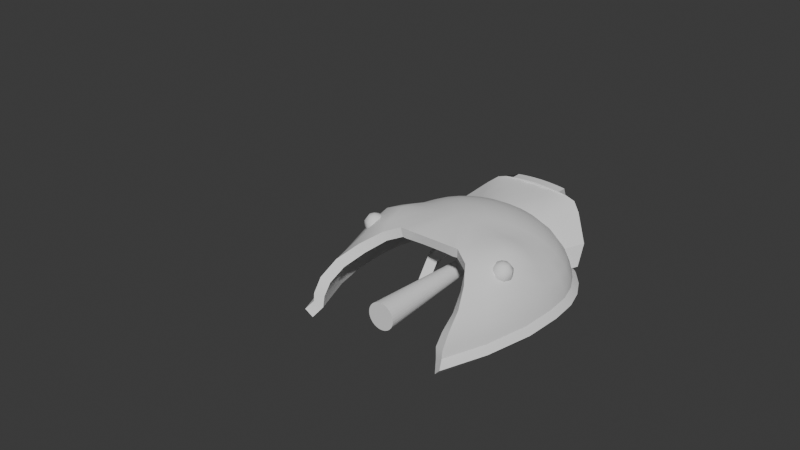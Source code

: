 # Source: horseshoe-crab.blend  (saved by Blender 4.3.34; exported with 4.5.12 LTS)
import bpy
from mathutils import Matrix  # noqa: F401  (used for matrix-valued properties, if any)

bpy.ops.wm.read_factory_settings(use_empty=True)
scene = bpy.context.scene
scene.name = 'Scene'

# ---- collections
col_collection = bpy.data.collections.new('Collection'); scene.collection.children.link(col_collection)

# ---- node groups
ng_smooth_by_angle = bpy.data.node_groups.new('Smooth by Angle', 'GeometryNodeTree')
_s = ng_smooth_by_angle.interface.new_socket(name='Mesh', in_out='OUTPUT', socket_type='NodeSocketGeometry')
_s = ng_smooth_by_angle.interface.new_socket(name='Mesh', in_out='INPUT', socket_type='NodeSocketGeometry')
_s = ng_smooth_by_angle.interface.new_socket(name='Angle', in_out='INPUT', socket_type='NodeSocketFloat')
_s.subtype = 'ANGLE'
_s.default_value = 0.5236
_s.min_value = 0.0
_s.max_value = 3.142
_s.description = 'Maximum face angle for smooth edges'
_s = ng_smooth_by_angle.interface.new_socket(name='Ignore Sharpness', in_out='INPUT', socket_type='NodeSocketBool')
_s.force_non_field = True
ng_smooth_by_angle.description = 'Set the sharpness of mesh edges based on the angle between the neighboring faces'
ng_smooth_by_angle.is_modifier = True
_N = ng_smooth_by_angle.nodes; _L = ng_smooth_by_angle.links
n0 = _N.new('GeometryNodeSetShadeSmooth'); n0.name = 'Set Shade Smooth'; n0.location = (120, -80)
n0.domain = 'EDGE'
n1 = _N.new('GeometryNodeSetShadeSmooth'); n1.name = 'Set Shade Smooth.001'; n1.location = (300, -80)
n2 = _N.new('NodeGroupOutput'); n2.name = 'Group Output'; n2.location = (480, -80)
n3 = _N.new('GeometryNodeInputMeshEdgeAngle'); n3.name = 'Edge Angle'; n3.location = (-440, -240)
n4 = _N.new('NodeGroupInput'); n4.name = 'Group Input'; n4.location = (-80, -80)
n5 = _N.new('GeometryNodeInputEdgeSmooth'); n5.name = 'Is Edge Smooth'; n5.location = (-260, -120)
n6 = _N.new('GeometryNodeInputShadeSmooth'); n6.name = 'Is Shade Smooth'; n6.location = (-440, -397)
n7 = _N.new('FunctionNodeCompare'); n7.name = 'Compare'; n7.location = (-260, -260)
n7.operation = 'LESS_EQUAL'
n7.inputs[6].default_value = (0.0, 0.0, 0.0, 0.0)
n7.inputs[7].default_value = (0.0, 0.0, 0.0, 0.0)
n8 = _N.new('FunctionNodeBooleanMath'); n8.name = 'Boolean Math.001'; n8.location = (-80, -260)
n9 = _N.new('NodeGroupInput'); n9.name = 'Group Input.001'; n9.location = (-440, -329)
n10 = _N.new('NodeGroupInput'); n10.name = 'Group Input.002'; n10.location = (-259, -189)
n11 = _N.new('FunctionNodeBooleanMath'); n11.name = 'Boolean Math'; n11.location = (-80, -149)
n11.operation = 'OR'
n12 = _N.new('FunctionNodeBooleanMath'); n12.name = 'Boolean Math.002'; n12.location = (-260, -380)
n12.operation = 'OR'
n13 = _N.new('NodeGroupInput'); n13.name = 'Group Input.003'; n13.location = (-440, -460)
_L.new(n3.outputs[0], n7.inputs[0])
_L.new(n1.outputs[0], n2.inputs[0])
_L.new(n9.outputs[1], n7.inputs[1])
_L.new(n7.outputs[0], n8.inputs[0])
_L.new(n4.outputs[0], n0.inputs[0])
_L.new(n0.outputs[0], n1.inputs[0])
_L.new(n8.outputs[0], n0.inputs[2])
_L.new(n10.outputs[2], n11.inputs[1])
_L.new(n5.outputs[0], n11.inputs[0])
_L.new(n11.outputs[0], n0.inputs[1])
_L.new(n13.outputs[2], n12.inputs[1])
_L.new(n6.outputs[0], n12.inputs[0])
_L.new(n12.outputs[0], n8.inputs[1])
n2.is_active_output = True

# ---- world
world_world = bpy.data.worlds.new('World'); scene.world = world_world
world_world.use_nodes = True; world_world.node_tree.nodes.clear()
_N = world_world.node_tree.nodes; _L = world_world.node_tree.links
n0 = _N.new('ShaderNodeOutputWorld'); n0.name = 'World Output'; n0.location = (300, 300)
n1 = _N.new('ShaderNodeBackground'); n1.name = 'Background'; n1.location = (10, 300)
n1.inputs[0].default_value = (0.05088, 0.05088, 0.05088, 1.0)
_L.new(n1.outputs[0], n0.inputs[0])
n0.is_active_output = True
world_world.color = (0.05088, 0.05088, 0.05088)
world_world.sun_shadow_jitter_overblur = 0.0

# ---- meshes
me_sphere = bpy.data.meshes.new('Sphere')
me_sphere.from_pydata([(0.0, 0.5556, 0.5819), (0.0, 0.8315, 0.3888), (0.0, 0.9808, 0.1365), (0.0, 1.054, 0.0), (0.03806, 0.183, 0.6864), (0.07466, 0.3753, 0.6465), (0.1084, 0.5449, 0.5819), (0.1379, 0.6935, 0.4948), (0.1622, 0.8155, 0.3888), (0.1802, 0.9061, 0.2678), (0.1913, 0.9619, 0.1365), (0.2055, 1.033, 0.0), (0.07466, 0.1687, 0.6864), (0.1464, 0.3536, 0.6465), (0.2126, 0.5133, 0.5819), (0.2706, 0.6533, 0.4948), (0.3182, 0.7682, 0.3888), (0.3536, 0.8536, 0.2678), (0.3753, 0.9061, 0.1365), (0.4032, 0.9733, 0.0), (0.1084, 0.1454, 0.6864), (0.2126, 0.3182, 0.6465), (0.3087, 0.4619, 0.5819), (0.3928, 0.5879, 0.4948), (0.4619, 0.6913, 0.3888), (0.5133, 0.7682, 0.2678), (0.5449, 0.8155, 0.1365), (0.5853, 0.876, 0.0), (0.1379, 0.1135, 0.6864), (0.2706, 0.2689, 0.6465), (0.3928, 0.3928, 0.5819), (0.5, 0.5, 0.4948), (0.5879, 0.5879, 0.3888), (0.6533, 0.6533, 0.2678), (0.6935, 0.6935, 0.1365), (0.7449, 0.7449, 0.0), (0.1622, 0.07329, 0.6864), (0.3182, 0.2025, 0.6465), (0.4619, 0.3086, 0.5819), (0.5879, 0.3928, 0.4948), (0.6913, 0.4619, 0.3888), (0.7682, 0.5133, 0.2678), (0.8155, 0.5449, 0.1365), (0.876, 0.5853, 0.0), (0.0, -0.06969, 0.6998), (0.1802, 0.02577, 0.6864), (0.3536, 0.119, 0.6465), (0.5133, 0.2025, 0.5819), (0.6533, 0.2698, 0.4948), (0.7682, 0.3182, 0.3888), (0.8536, 0.3536, 0.2678), (0.9061, 0.3753, 0.1365), (0.9733, 0.4032, 0.0), (0.1913, -0.02775, 0.6864), (0.3753, 0.01964, 0.6465), (0.5449, 0.06842, 0.5877), (0.6935, 0.1138, 0.5004), (0.8155, 0.1401, 0.3888), (0.9061, 0.1625, 0.2678), (0.9619, 0.1797, 0.1365), (1.033, 0.1991, 0.0), (0.1951, -0.08543, 0.6864), (0.3827, -0.09315, 0.65), (0.5556, -0.09331, 0.6304), (0.7071, -0.08555, 0.5687), (0.8315, -0.09448, 0.4499), (0.9239, -0.09271, 0.2828), (0.9808, -0.08324, 0.1365), (1.054, -0.07386, 0.0), (0.1913, -0.145, 0.6864), (0.3753, -0.2364, 0.659), (0.5449, -0.2741, 0.6671), (0.6935, -0.3137, 0.6261), (0.8155, -0.38, 0.487), (0.9061, -0.4282, 0.3064), (0.9619, -0.445, 0.1365), (1.033, -0.4576, 0.0), (0.1802, -0.2037, 0.6864), (0.3536, -0.5186, 0.6465), (0.5133, -0.49, 0.6288), (0.6533, -0.5639, 0.5541), (0.7682, -0.7073, 0.3938), (0.8434, -0.8258, 0.2678), (0.8709, -0.8816, 0.1365), (0.9275, -0.9286, 0.0), (0.1622, -0.2705, 0.6864), (0.3182, -0.5682, 0.6464), (0.4619, -0.647, 0.5851), (0.5879, -0.8297, 0.4948), (0.6841, -1.03, 0.3888), (0.7183, -1.202, 0.2678), (0.7235, -1.288, 0.1365), (0.7593, -1.371, 0.0), (0.1379, -0.3315, 0.6864), (0.2706, -0.5682, 0.6465), (0.1084, -0.3655, 0.6864), (0.2126, -0.5682, 0.6465), (0.07466, -0.3796, 0.6864), (0.1464, -0.5682, 0.6465), (0.03806, -0.388, 0.6864), (0.07466, -0.5682, 0.6465), (0.0, -0.3918, 0.6864), (0.0, -0.5682, 0.6465), (-0.03806, -0.388, 0.6864), (-0.07466, -0.5682, 0.6465), (-0.07466, -0.3796, 0.6864), (-0.1464, -0.5682, 0.6465), (-0.1084, -0.3655, 0.6864), (-0.2126, -0.5682, 0.6465), (-0.1379, -0.3315, 0.6864), (-0.2706, -0.5682, 0.6465), (-0.1622, -0.2705, 0.6864), (-0.3182, -0.5682, 0.6464), (-0.4619, -0.647, 0.5851), (-0.5879, -0.8297, 0.4948), (-0.6841, -1.03, 0.3888), (-0.7183, -1.202, 0.2678), (-0.7235, -1.288, 0.1365), (-0.7593, -1.371, 0.0), (-0.1802, -0.2037, 0.6864), (-0.3536, -0.5186, 0.6465), (-0.5133, -0.49, 0.6288), (-0.6533, -0.5639, 0.5541), (-0.7682, -0.7073, 0.3938), (-0.8434, -0.8258, 0.2678), (-0.8709, -0.8816, 0.1365), (-0.9275, -0.9286, 0.0), (-0.1913, -0.145, 0.6864), (-0.3753, -0.2364, 0.659), (-0.5449, -0.2741, 0.6671), (-0.6935, -0.3137, 0.6261), (-0.8155, -0.38, 0.487), (-0.9061, -0.4282, 0.3064), (-0.9619, -0.445, 0.1365), (-1.033, -0.4576, 0.0), (-0.1951, -0.08543, 0.6864), (-0.3827, -0.09315, 0.65), (-0.5556, -0.09331, 0.6304), (-0.7071, -0.08555, 0.5687), (-0.8315, -0.09448, 0.4499), (-0.9239, -0.09271, 0.2828), (-0.9808, -0.08324, 0.1365), (-1.054, -0.07386, 0.0), (-0.1913, -0.02775, 0.6864), (-0.3753, 0.01964, 0.6465), (-0.5449, 0.06842, 0.5877), (-0.6935, 0.1138, 0.5004), (-0.8155, 0.1401, 0.3888), (-0.9061, 0.1625, 0.2678), (-0.9619, 0.1797, 0.1365), (-1.033, 0.1991, 0.0), (-0.1802, 0.02577, 0.6864), (-0.3536, 0.119, 0.6465), (-0.5133, 0.2025, 0.5819), (-0.6533, 0.2698, 0.4948), (-0.7682, 0.3182, 0.3888), (-0.8536, 0.3536, 0.2678), (-0.9061, 0.3753, 0.1365), (-0.9733, 0.4032, 0.0), (-0.1622, 0.07329, 0.6864), (-0.3182, 0.2025, 0.6465), (-0.4619, 0.3086, 0.5819), (-0.5879, 0.3928, 0.4948), (-0.6913, 0.4619, 0.3888), (-0.7682, 0.5133, 0.2678), (-0.8155, 0.5449, 0.1365), (-0.876, 0.5853, 0.0), (-0.1379, 0.1135, 0.6864), (-0.2706, 0.2689, 0.6465), (-0.3928, 0.3928, 0.5819), (-0.5, 0.5, 0.4948), (-0.5879, 0.5879, 0.3888), (-0.6533, 0.6533, 0.2678), (-0.6935, 0.6935, 0.1365), (-0.7449, 0.7449, 0.0), (-0.1084, 0.1454, 0.6864), (-0.2126, 0.3182, 0.6465), (-0.3087, 0.4619, 0.5819), (-0.3928, 0.5879, 0.4948), (-0.4619, 0.6913, 0.3888), (-0.5133, 0.7682, 0.2678), (-0.5449, 0.8155, 0.1365), (-0.5853, 0.876, 0.0), (-0.07466, 0.1687, 0.6864), (-0.1464, 0.3536, 0.6465), (-0.2126, 0.5133, 0.5819), (-0.2706, 0.6533, 0.4948), (-0.3182, 0.7682, 0.3888), (-0.3536, 0.8536, 0.2678), (-0.3753, 0.9061, 0.1365), (-0.4032, 0.9733, 0.0), (-0.03806, 0.183, 0.6864), (-0.07466, 0.3753, 0.6465), (-0.1084, 0.5449, 0.5819), (-0.1379, 0.6935, 0.4948), (-0.1622, 0.8155, 0.3888), (-0.1802, 0.9061, 0.2678), (-0.1913, 0.9619, 0.1365), (-0.2055, 1.033, 0.0), (0.0, 0.1885, 0.6864), (0.0, 0.3827, 0.6465), (0.0, 0.7071, 0.4948), (0.0, 0.9239, 0.2678), (0.0, 0.9914, 0.06095), (0.1934, 0.9724, 0.06095), (0.3794, 0.916, 0.06095), (0.5508, 0.8243, 0.06095), (0.701, 0.701, 0.06095), (0.8243, 0.5508, 0.06095), (0.916, 0.3794, 0.06095), (0.9724, 0.1849, 0.06095), (0.9914, -0.07597, 0.06095), (0.9724, -0.4391, 0.06095), (0.8762, -0.8815, 0.06095), (0.722, -1.295, 0.06095), (-0.722, -1.295, 0.06095), (-0.8762, -0.8815, 0.06095), (-0.9724, -0.4391, 0.06095), (-0.9914, -0.07597, 0.06095), (-0.9724, 0.1849, 0.06095), (-0.916, 0.3794, 0.06095), (-0.8243, 0.5508, 0.06095), (-0.701, 0.701, 0.06095), (-0.5508, 0.8243, 0.06095), (-0.3794, 0.916, 0.06095), (-0.1934, 0.9724, 0.06095)], [], [(202, 1, 8, 9), (2, 202, 9, 10), (203, 2, 10, 204), (199, 44, 4), (200, 199, 4, 5), (0, 200, 5, 6), (201, 0, 6, 7), (1, 201, 7, 8), (7, 6, 14, 15), (8, 7, 15, 16), (9, 8, 16, 17), (10, 9, 17, 18), (204, 10, 18, 205), (4, 44, 12), (5, 4, 12, 13), (6, 5, 13, 14), (205, 18, 26, 206), (12, 44, 20), (13, 12, 20, 21), (14, 13, 21, 22), (15, 14, 22, 23), (16, 15, 23, 24), (17, 16, 24, 25), (18, 17, 25, 26), (24, 23, 31, 32), (25, 24, 32, 33), (26, 25, 33, 34), (206, 26, 34, 207), (20, 44, 28), (21, 20, 28, 29), (22, 21, 29, 30), (23, 22, 30, 31), (29, 28, 36, 37), (30, 29, 37, 38), (31, 30, 38, 39), (32, 31, 39, 40), (33, 32, 40, 41), (34, 33, 41, 42), (207, 34, 42, 208), (28, 44, 36), (41, 40, 49, 50), (42, 41, 50, 51), (208, 42, 51, 209), (36, 44, 45), (37, 36, 45, 46), (38, 37, 46, 47), (39, 38, 47, 48), (40, 39, 48, 49), (46, 45, 53, 54), (47, 46, 54, 55), (48, 47, 55, 56), (49, 48, 56, 57), (50, 49, 57, 58), (51, 50, 58, 59), (209, 51, 59, 210), (45, 44, 53), (58, 57, 65, 66), (59, 58, 66, 67), (210, 59, 67, 211), (53, 44, 61), (54, 53, 61, 62), (55, 54, 62, 63), (56, 55, 63, 64), (57, 56, 64, 65), (63, 62, 70, 71), (64, 63, 71, 72), (65, 64, 72, 73), (66, 65, 73, 74), (67, 66, 74, 75), (211, 67, 75, 212), (61, 44, 69), (62, 61, 69, 70), (75, 74, 82, 83), (212, 75, 83, 213), (69, 44, 77), (70, 69, 77, 78), (71, 70, 78, 79), (72, 71, 79, 80), (73, 72, 80, 81), (74, 73, 81, 82), (79, 78, 86, 87), (80, 79, 87, 88), (81, 80, 88, 89), (82, 81, 89, 90), (83, 82, 90, 91), (213, 83, 91, 214), (77, 44, 85), (78, 77, 85, 86), (85, 44, 93), (86, 85, 93, 94), (93, 44, 95), (94, 93, 95, 96), (95, 44, 97), (96, 95, 97, 98), (97, 44, 99), (98, 97, 99, 100), (99, 44, 101), (100, 99, 101, 102), (101, 44, 103), (102, 101, 103, 104), (104, 103, 105, 106), (103, 44, 105), (105, 44, 107), (106, 105, 107, 108), (108, 107, 109, 110), (107, 44, 109), (109, 44, 111), (110, 109, 111, 112), (113, 112, 120, 121), (114, 113, 121, 122), (115, 114, 122, 123), (116, 115, 123, 124), (117, 116, 124, 125), (215, 117, 125, 216), (111, 44, 119), (112, 111, 119, 120), (125, 124, 132, 133), (216, 125, 133, 217), (119, 44, 127), (120, 119, 127, 128), (121, 120, 128, 129), (122, 121, 129, 130), (123, 122, 130, 131), (124, 123, 131, 132), (130, 129, 137, 138), (131, 130, 138, 139), (132, 131, 139, 140), (133, 132, 140, 141), (217, 133, 141, 218), (127, 44, 135), (128, 127, 135, 136), (129, 128, 136, 137), (218, 141, 149, 219), (135, 44, 143), (136, 135, 143, 144), (137, 136, 144, 145), (138, 137, 145, 146), (139, 138, 146, 147), (140, 139, 147, 148), (141, 140, 148, 149), (146, 145, 153, 154), (147, 146, 154, 155), (148, 147, 155, 156), (149, 148, 156, 157), (219, 149, 157, 220), (143, 44, 151), (144, 143, 151, 152), (145, 144, 152, 153), (220, 157, 165, 221), (151, 44, 159), (152, 151, 159, 160), (153, 152, 160, 161), (154, 153, 161, 162), (155, 154, 162, 163), (156, 155, 163, 164), (157, 156, 164, 165), (163, 162, 170, 171), (164, 163, 171, 172), (165, 164, 172, 173), (221, 165, 173, 222), (159, 44, 167), (160, 159, 167, 168), (161, 160, 168, 169), (162, 161, 169, 170), (167, 44, 175), (168, 167, 175, 176), (169, 168, 176, 177), (170, 169, 177, 178), (171, 170, 178, 179), (172, 171, 179, 180), (173, 172, 180, 181), (222, 173, 181, 223), (179, 178, 186, 187), (180, 179, 187, 188), (181, 180, 188, 189), (223, 181, 189, 224), (175, 44, 183), (176, 175, 183, 184), (177, 176, 184, 185), (178, 177, 185, 186), (184, 183, 191, 192), (185, 184, 192, 193), (186, 185, 193, 194), (187, 186, 194, 195), (188, 187, 195, 196), (189, 188, 196, 197), (224, 189, 197, 225), (183, 44, 191), (196, 195, 1, 202), (197, 196, 202, 2), (225, 197, 2, 203), (191, 44, 199), (192, 191, 199, 200), (193, 192, 200, 0), (194, 193, 0, 201), (195, 194, 201, 1), (198, 225, 203, 3), (190, 224, 225, 198), (182, 223, 224, 190), (174, 222, 223, 182), (166, 221, 222, 174), (158, 220, 221, 166), (150, 219, 220, 158), (142, 218, 219, 150), (134, 217, 218, 142), (126, 216, 217, 134), (118, 215, 216, 126), (84, 213, 214, 92), (76, 212, 213, 84), (68, 211, 212, 76), (60, 210, 211, 68), (52, 209, 210, 60), (43, 208, 209, 52), (35, 207, 208, 43), (27, 206, 207, 35), (19, 205, 206, 27), (11, 204, 205, 19), (3, 203, 204, 11)])
me_sphere.polygons.foreach_set('use_smooth', [True] * 218)
_uv = me_sphere.uv_layers.new(name='UVMap')
_uv.uv.foreach_set('vector', [0.75, 0.625, 0.75, 0.6875, 0.7188, 0.6875, 0.7188, 0.625, 0.75, 0.5625, 0.75, 0.625, 0.7188, 0.625, 0.7188, 0.5625, 0.75, 0.5279, 0.75, 0.5625, 0.7188, 0.5625, 0.7188, 0.5279, 0.75, 0.9375, 0.7344, 1.0, 0.7188, 0.9375, 0.75, 0.875, 0.75, 0.9375, 0.7188, 0.9375, 0.7188, 0.875, 0.75, 0.8125, 0.75, 0.875, 0.7188, 0.875, 0.7188, 0.8125, 0.75, 0.75, 0.75, 0.8125, 0.7188, 0.8125, 0.7188, 0.75, 0.75, 0.6875, 0.75, 0.75, 0.7188, 0.75, 0.7188, 0.6875, 0.7188, 0.75, 0.7188, 0.8125, 0.6875, 0.8125, 0.6875, 0.75, 0.7188, 0.6875, 0.7188, 0.75, 0.6875, 0.75, 0.6875, 0.6875, 0.7188, 0.625, 0.7188, 0.6875, 0.6875, 0.6875, 0.6875, 0.625, 0.7188, 0.5625, 0.7188, 0.625, 0.6875, 0.625, 0.6875, 0.5625, 0.7188, 0.5279, 0.7188, 0.5625, 0.6875, 0.5625, 0.6875, 0.5279, 0.7188, 0.9375, 0.7031, 1.0, 0.6875, 0.9375, 0.7188, 0.875, 0.7188, 0.9375, 0.6875, 0.9375, 0.6875, 0.875, 0.7188, 0.8125, 0.7188, 0.875, 0.6875, 0.875, 0.6875, 0.8125, 0.6875, 0.5279, 0.6875, 0.5625, 0.6562, 0.5625, 0.6562, 0.5279, 0.6875, 0.9375, 0.6719, 1.0, 0.6562, 0.9375, 0.6875, 0.875, 0.6875, 0.9375, 0.6562, 0.9375, 0.6562, 0.875, 0.6875, 0.8125, 0.6875, 0.875, 0.6562, 0.875, 0.6562, 0.8125, 0.6875, 0.75, 0.6875, 0.8125, 0.6562, 0.8125, 0.6562, 0.75, 0.6875, 0.6875, 0.6875, 0.75, 0.6562, 0.75, 0.6562, 0.6875, 0.6875, 0.625, 0.6875, 0.6875, 0.6562, 0.6875, 0.6562, 0.625, 0.6875, 0.5625, 0.6875, 0.625, 0.6562, 0.625, 0.6562, 0.5625, 0.6562, 0.6875, 0.6562, 0.75, 0.625, 0.75, 0.625, 0.6875, 0.6562, 0.625, 0.6562, 0.6875, 0.625, 0.6875, 0.625, 0.625, 0.6562, 0.5625, 0.6562, 0.625, 0.625, 0.625, 0.625, 0.5625, 0.6562, 0.5279, 0.6562, 0.5625, 0.625, 0.5625, 0.625, 0.5279, 0.6562, 0.9375, 0.6406, 1.0, 0.625, 0.9375, 0.6562, 0.875, 0.6562, 0.9375, 0.625, 0.9375, 0.625, 0.875, 0.6562, 0.8125, 0.6562, 0.875, 0.625, 0.875, 0.625, 0.8125, 0.6562, 0.75, 0.6562, 0.8125, 0.625, 0.8125, 0.625, 0.75, 0.625, 0.875, 0.625, 0.9375, 0.5938, 0.9375, 0.5938, 0.875, 0.625, 0.8125, 0.625, 0.875, 0.5938, 0.875, 0.5938, 0.8125, 0.625, 0.75, 0.625, 0.8125, 0.5938, 0.8125, 0.5938, 0.75, 0.625, 0.6875, 0.625, 0.75, 0.5938, 0.75, 0.5938, 0.6875, 0.625, 0.625, 0.625, 0.6875, 0.5938, 0.6875, 0.5938, 0.625, 0.625, 0.5625, 0.625, 0.625, 0.5938, 0.625, 0.5938, 0.5625, 0.625, 0.5279, 0.625, 0.5625, 0.5938, 0.5625, 0.5938, 0.5279, 0.625, 0.9375, 0.6094, 1.0, 0.5938, 0.9375, 0.5938, 0.625, 0.5938, 0.6875, 0.5625, 0.6875, 0.5625, 0.625, 0.5938, 0.5625, 0.5938, 0.625, 0.5625, 0.625, 0.5625, 0.5625, 0.5938, 0.5279, 0.5938, 0.5625, 0.5625, 0.5625, 0.5625, 0.5279, 0.5938, 0.9375, 0.5781, 1.0, 0.5625, 0.9375, 0.5938, 0.875, 0.5938, 0.9375, 0.5625, 0.9375, 0.5625, 0.875, 0.5938, 0.8125, 0.5938, 0.875, 0.5625, 0.875, 0.5625, 0.8125, 0.5938, 0.75, 0.5938, 0.8125, 0.5625, 0.8125, 0.5625, 0.75, 0.5938, 0.6875, 0.5938, 0.75, 0.5625, 0.75, 0.5625, 0.6875, 0.5625, 0.875, 0.5625, 0.9375, 0.5312, 0.9375, 0.5312, 0.875, 0.5625, 0.8125, 0.5625, 0.875, 0.5312, 0.875, 0.5312, 0.8125, 0.5625, 0.75, 0.5625, 0.8125, 0.5312, 0.8125, 0.5312, 0.75, 0.5625, 0.6875, 0.5625, 0.75, 0.5312, 0.75, 0.5312, 0.6875, 0.5625, 0.625, 0.5625, 0.6875, 0.5312, 0.6875, 0.5312, 0.625, 0.5625, 0.5625, 0.5625, 0.625, 0.5312, 0.625, 0.5312, 0.5625, 0.5625, 0.5279, 0.5625, 0.5625, 0.5312, 0.5625, 0.5312, 0.5279, 0.5625, 0.9375, 0.5469, 1.0, 0.5312, 0.9375, 0.5312, 0.625, 0.5312, 0.6875, 0.5, 0.6875, 0.5, 0.625, 0.5312, 0.5625, 0.5312, 0.625, 0.5, 0.625, 0.5, 0.5625, 0.5312, 0.5279, 0.5312, 0.5625, 0.5, 0.5625, 0.5, 0.5279, 0.5312, 0.9375, 0.5156, 1.0, 0.5, 0.9375, 0.5312, 0.875, 0.5312, 0.9375, 0.5, 0.9375, 0.5, 0.875, 0.5312, 0.8125, 0.5312, 0.875, 0.5, 0.875, 0.5, 0.8125, 0.5312, 0.75, 0.5312, 0.8125, 0.5, 0.8125, 0.5, 0.75, 0.5312, 0.6875, 0.5312, 0.75, 0.5, 0.75, 0.5, 0.6875, 0.5, 0.8125, 0.5, 0.875, 0.4688, 0.875, 0.4688, 0.8125, 0.5, 0.75, 0.5, 0.8125, 0.4688, 0.8125, 0.4688, 0.75, 0.5, 0.6875, 0.5, 0.75, 0.4688, 0.75, 0.4687, 0.6875, 0.5, 0.625, 0.5, 0.6875, 0.4687, 0.6875, 0.4688, 0.625, 0.5, 0.5625, 0.5, 0.625, 0.4688, 0.625, 0.4688, 0.5625, 0.5, 0.5279, 0.5, 0.5625, 0.4688, 0.5625, 0.4688, 0.5279, 0.5, 0.9375, 0.4844, 1.0, 0.4688, 0.9375, 0.5, 0.875, 0.5, 0.9375, 0.4688, 0.9375, 0.4688, 0.875, 0.4688, 0.5625, 0.4688, 0.625, 0.4375, 0.625, 0.4375, 0.5625, 0.4688, 0.5279, 0.4688, 0.5625, 0.4375, 0.5625, 0.4375, 0.5279, 0.4688, 0.9375, 0.4531, 1.0, 0.4375, 0.9375, 0.4688, 0.875, 0.4688, 0.9375, 0.4375, 0.9375, 0.4375, 0.875, 0.4688, 0.8125, 0.4688, 0.875, 0.4375, 0.875, 0.4375, 0.8125, 0.4688, 0.75, 0.4688, 0.8125, 0.4375, 0.8125, 0.4375, 0.75, 0.4687, 0.6875, 0.4688, 0.75, 0.4375, 0.75, 0.4375, 0.6875, 0.4688, 0.625, 0.4687, 0.6875, 0.4375, 0.6875, 0.4375, 0.625, 0.4375, 0.8125, 0.4375, 0.875, 0.4062, 0.875, 0.4062, 0.8125, 0.4375, 0.75, 0.4375, 0.8125, 0.4062, 0.8125, 0.4062, 0.75, 0.4375, 0.6875, 0.4375, 0.75, 0.4062, 0.75, 0.4062, 0.6875, 0.4375, 0.625, 0.4375, 0.6875, 0.4062, 0.6875, 0.4062, 0.625, 0.4375, 0.5625, 0.4375, 0.625, 0.4062, 0.625, 0.4062, 0.5625, 0.4375, 0.5279, 0.4375, 0.5625, 0.4062, 0.5625, 0.4062, 0.5279, 0.4375, 0.9375, 0.4219, 1.0, 0.4062, 0.9375, 0.4375, 0.875, 0.4375, 0.9375, 0.4062, 0.9375, 0.4062, 0.875, 0.4062, 0.9375, 0.3906, 1.0, 0.375, 0.9375, 0.4062, 0.875, 0.4062, 0.9375, 0.375, 0.9375, 0.375, 0.875, 0.375, 0.9375, 0.3594, 1.0, 0.3438, 0.9375, 0.375, 0.875, 0.375, 0.9375, 0.3438, 0.9375, 0.3438, 0.875, 0.3438, 0.9375, 0.3281, 1.0, 0.3125, 0.9375, 0.3438, 0.875, 0.3438, 0.9375, 0.3125, 0.9375, 0.3125, 0.875, 0.3125, 0.9375, 0.2969, 1.0, 0.2812, 0.9375, 0.3125, 0.875, 0.3125, 0.9375, 0.2812, 0.9375, 0.2812, 0.875, 0.2812, 0.9375, 0.2656, 1.0, 0.25, 0.9375, 0.2812, 0.875, 0.2812, 0.9375, 0.25, 0.9375, 0.25, 0.875, 0.25, 0.9375, 0.2344, 1.0, 0.2188, 0.9375, 0.25, 0.875, 0.25, 0.9375, 0.2188, 0.9375, 0.2188, 0.875, 0.2188, 0.875, 0.2188, 0.9375, 0.1875, 0.9375, 0.1875, 0.875, 0.2188, 0.9375, 0.2031, 1.0, 0.1875, 0.9375, 0.1875, 0.9375, 0.1719, 1.0, 0.1563, 0.9375, 0.1875, 0.875, 0.1875, 0.9375, 0.1563, 0.9375, 0.1562, 0.875, 0.1562, 0.875, 0.1563, 0.9375, 0.125, 0.9375, 0.125, 0.875, 0.1563, 0.9375, 0.1406, 1.0, 0.125, 0.9375, 0.125, 0.9375, 0.1094, 1.0, 0.09375, 0.9375, 0.125, 0.875, 0.125, 0.9375, 0.09375, 0.9375, 0.09375, 0.875, 0.09375, 0.8125, 0.09375, 0.875, 0.0625, 0.875, 0.0625, 0.8125, 0.09375, 0.75, 0.09375, 0.8125, 0.0625, 0.8125, 0.0625, 0.75, 0.09375, 0.6875, 0.09375, 0.75, 0.0625, 0.75, 0.0625, 0.6875, 0.09375, 0.625, 0.09375, 0.6875, 0.0625, 0.6875, 0.0625, 0.625, 0.09375, 0.5625, 0.09375, 0.625, 0.0625, 0.625, 0.0625, 0.5625, 0.09375, 0.5279, 0.09375, 0.5625, 0.0625, 0.5625, 0.0625, 0.5279, 0.09375, 0.9375, 0.07812, 1.0, 0.0625, 0.9375, 0.09375, 0.875, 0.09375, 0.9375, 0.0625, 0.9375, 0.0625, 0.875, 0.0625, 0.5625, 0.0625, 0.625, 0.03125, 0.625, 0.03125, 0.5625, 0.0625, 0.5279, 0.0625, 0.5625, 0.03125, 0.5625, 0.03125, 0.5279, 0.0625, 0.9375, 0.04687, 1.0, 0.03125, 0.9375, 0.0625, 0.875, 0.0625, 0.9375, 0.03125, 0.9375, 0.03125, 0.875, 0.0625, 0.8125, 0.0625, 0.875, 0.03125, 0.875, 0.03125, 0.8125, 0.0625, 0.75, 0.0625, 0.8125, 0.03125, 0.8125, 0.03125, 0.75, 0.0625, 0.6875, 0.0625, 0.75, 0.03125, 0.75, 0.03125, 0.6875, 0.0625, 0.625, 0.0625, 0.6875, 0.03125, 0.6875, 0.03125, 0.625, 0.03125, 0.75, 0.03125, 0.8125, 0.0, 0.8125, 0.0, 0.75, 0.03125, 0.6875, 0.03125, 0.75, 0.0, 0.75, 0.0, 0.6875, 0.03125, 0.625, 0.03125, 0.6875, 0.0, 0.6875, 0.0, 0.625, 0.03125, 0.5625, 0.03125, 0.625, 0.0, 0.625, 0.0, 0.5625, 0.03125, 0.5279, 0.03125, 0.5625, 0.0, 0.5625, 0.0, 0.5279, 0.03125, 0.9375, 0.01562, 1.0, 0.0, 0.9375, 0.03125, 0.875, 0.03125, 0.9375, 0.0, 0.9375, 0.0, 0.875, 0.03125, 0.8125, 0.03125, 0.875, 0.0, 0.875, 0.0, 0.8125, 1.0, 0.5279, 1.0, 0.5625, 0.9687, 0.5625, 0.9687, 0.5279, 1.0, 0.9375, 0.9844, 1.0, 0.9688, 0.9375, 1.0, 0.875, 1.0, 0.9375, 0.9688, 0.9375, 0.9687, 0.875, 1.0, 0.8125, 1.0, 0.875, 0.9687, 0.875, 0.9687, 0.8125, 1.0, 0.75, 1.0, 0.8125, 0.9687, 0.8125, 0.9688, 0.75, 1.0, 0.6875, 1.0, 0.75, 0.9688, 0.75, 0.9687, 0.6875, 1.0, 0.625, 1.0, 0.6875, 0.9687, 0.6875, 0.9688, 0.625, 1.0, 0.5625, 1.0, 0.625, 0.9688, 0.625, 0.9687, 0.5625, 0.9688, 0.75, 0.9687, 0.8125, 0.9375, 0.8125, 0.9375, 0.75, 0.9687, 0.6875, 0.9688, 0.75, 0.9375, 0.75, 0.9375, 0.6875, 0.9688, 0.625, 0.9687, 0.6875, 0.9375, 0.6875, 0.9375, 0.625, 0.9687, 0.5625, 0.9688, 0.625, 0.9375, 0.625, 0.9375, 0.5625, 0.9687, 0.5279, 0.9687, 0.5625, 0.9375, 0.5625, 0.9375, 0.5279, 0.9688, 0.9375, 0.9531, 1.0, 0.9375, 0.9375, 0.9687, 0.875, 0.9688, 0.9375, 0.9375, 0.9375, 0.9375, 0.875, 0.9687, 0.8125, 0.9687, 0.875, 0.9375, 0.875, 0.9375, 0.8125, 0.9375, 0.5279, 0.9375, 0.5625, 0.9062, 0.5625, 0.9062, 0.5279, 0.9375, 0.9375, 0.9219, 1.0, 0.9062, 0.9375, 0.9375, 0.875, 0.9375, 0.9375, 0.9062, 0.9375, 0.9062, 0.875, 0.9375, 0.8125, 0.9375, 0.875, 0.9062, 0.875, 0.9062, 0.8125, 0.9375, 0.75, 0.9375, 0.8125, 0.9062, 0.8125, 0.9062, 0.75, 0.9375, 0.6875, 0.9375, 0.75, 0.9062, 0.75, 0.9062, 0.6875, 0.9375, 0.625, 0.9375, 0.6875, 0.9062, 0.6875, 0.9062, 0.625, 0.9375, 0.5625, 0.9375, 0.625, 0.9062, 0.625, 0.9062, 0.5625, 0.9062, 0.6875, 0.9062, 0.75, 0.875, 0.75, 0.875, 0.6875, 0.9062, 0.625, 0.9062, 0.6875, 0.875, 0.6875, 0.875, 0.625, 0.9062, 0.5625, 0.9062, 0.625, 0.875, 0.625, 0.875, 0.5625, 0.9062, 0.5279, 0.9062, 0.5625, 0.875, 0.5625, 0.875, 0.5279, 0.9062, 0.9375, 0.8906, 1.0, 0.875, 0.9375, 0.9062, 0.875, 0.9062, 0.9375, 0.875, 0.9375, 0.875, 0.875, 0.9062, 0.8125, 0.9062, 0.875, 0.875, 0.875, 0.875, 0.8125, 0.9062, 0.75, 0.9062, 0.8125, 0.875, 0.8125, 0.875, 0.75, 0.875, 0.9375, 0.8594, 1.0, 0.8438, 0.9375, 0.875, 0.875, 0.875, 0.9375, 0.8438, 0.9375, 0.8438, 0.875, 0.875, 0.8125, 0.875, 0.875, 0.8438, 0.875, 0.8437, 0.8125, 0.875, 0.75, 0.875, 0.8125, 0.8437, 0.8125, 0.8438, 0.75, 0.875, 0.6875, 0.875, 0.75, 0.8438, 0.75, 0.8437, 0.6875, 0.875, 0.625, 0.875, 0.6875, 0.8437, 0.6875, 0.8438, 0.625, 0.875, 0.5625, 0.875, 0.625, 0.8438, 0.625, 0.8437, 0.5625, 0.875, 0.5279, 0.875, 0.5625, 0.8437, 0.5625, 0.8437, 0.5279, 0.8437, 0.6875, 0.8438, 0.75, 0.8125, 0.75, 0.8125, 0.6875, 0.8438, 0.625, 0.8437, 0.6875, 0.8125, 0.6875, 0.8125, 0.625, 0.8437, 0.5625, 0.8438, 0.625, 0.8125, 0.625, 0.8125, 0.5625, 0.8437, 0.5279, 0.8437, 0.5625, 0.8125, 0.5625, 0.8125, 0.5279, 0.8438, 0.9375, 0.8281, 1.0, 0.8125, 0.9375, 0.8438, 0.875, 0.8438, 0.9375, 0.8125, 0.9375, 0.8125, 0.875, 0.8437, 0.8125, 0.8438, 0.875, 0.8125, 0.875, 0.8125, 0.8125, 0.8438, 0.75, 0.8437, 0.8125, 0.8125, 0.8125, 0.8125, 0.75, 0.8125, 0.875, 0.8125, 0.9375, 0.7812, 0.9375, 0.7812, 0.875, 0.8125, 0.8125, 0.8125, 0.875, 0.7812, 0.875, 0.7812, 0.8125, 0.8125, 0.75, 0.8125, 0.8125, 0.7812, 0.8125, 0.7812, 0.75, 0.8125, 0.6875, 0.8125, 0.75, 0.7812, 0.75, 0.7812, 0.6875, 0.8125, 0.625, 0.8125, 0.6875, 0.7812, 0.6875, 0.7812, 0.625, 0.8125, 0.5625, 0.8125, 0.625, 0.7812, 0.625, 0.7812, 0.5625, 0.8125, 0.5279, 0.8125, 0.5625, 0.7812, 0.5625, 0.7812, 0.5279, 0.8125, 0.9375, 0.7969, 1.0, 0.7812, 0.9375, 0.7812, 0.625, 0.7812, 0.6875, 0.75, 0.6875, 0.75, 0.625, 0.7812, 0.5625, 0.7812, 0.625, 0.75, 0.625, 0.75, 0.5625, 0.7812, 0.5279, 0.7812, 0.5625, 0.75, 0.5625, 0.75, 0.5279, 0.7812, 0.9375, 0.7656, 1.0, 0.75, 0.9375, 0.7812, 0.875, 0.7812, 0.9375, 0.75, 0.9375, 0.75, 0.875, 0.7812, 0.8125, 0.7812, 0.875, 0.75, 0.875, 0.75, 0.8125, 0.7812, 0.75, 0.7812, 0.8125, 0.75, 0.8125, 0.75, 0.75, 0.7812, 0.6875, 0.7812, 0.75, 0.75, 0.75, 0.75, 0.6875, 0.7812, 0.5, 0.7812, 0.5279, 0.75, 0.5279, 0.75, 0.5, 0.8125, 0.5, 0.8125, 0.5279, 0.7812, 0.5279, 0.7812, 0.5, 0.8437, 0.5, 0.8437, 0.5279, 0.8125, 0.5279, 0.8125, 0.5, 0.875, 0.5, 0.875, 0.5279, 0.8437, 0.5279, 0.8437, 0.5, 0.9062, 0.5, 0.9062, 0.5279, 0.875, 0.5279, 0.875, 0.5, 0.9375, 0.5, 0.9375, 0.5279, 0.9062, 0.5279, 0.9062, 0.5, 0.9687, 0.5, 0.9687, 0.5279, 0.9375, 0.5279, 0.9375, 0.5, 1.0, 0.5, 1.0, 0.5279, 0.9687, 0.5279, 0.9687, 0.5, 0.03125, 0.5, 0.03125, 0.5279, 0.0, 0.5279, 0.0, 0.5, 0.0625, 0.5, 0.0625, 0.5279, 0.03125, 0.5279, 0.03125, 0.5, 0.09375, 0.5, 0.09375, 0.5279, 0.0625, 0.5279, 0.0625, 0.5, 0.4375, 0.5, 0.4375, 0.5279, 0.4062, 0.5279, 0.4062, 0.5, 0.4687, 0.5, 0.4688, 0.5279, 0.4375, 0.5279, 0.4375, 0.5, 0.5, 0.5, 0.5, 0.5279, 0.4688, 0.5279, 0.4687, 0.5, 0.5312, 0.5, 0.5312, 0.5279, 0.5, 0.5279, 0.5, 0.5, 0.5625, 0.5, 0.5625, 0.5279, 0.5312, 0.5279, 0.5312, 0.5, 0.5938, 0.5, 0.5938, 0.5279, 0.5625, 0.5279, 0.5625, 0.5, 0.625, 0.5, 0.625, 0.5279, 0.5938, 0.5279, 0.5938, 0.5, 0.6562, 0.5, 0.6562, 0.5279, 0.625, 0.5279, 0.625, 0.5, 0.6875, 0.5, 0.6875, 0.5279, 0.6562, 0.5279, 0.6562, 0.5, 0.7188, 0.5, 0.7188, 0.5279, 0.6875, 0.5279, 0.6875, 0.5, 0.75, 0.5, 0.75, 0.5279, 0.7188, 0.5279, 0.7188, 0.5])
me_sphere.use_mirror_x = True
me_sphere.update()
me_plane = bpy.data.meshes.new('Plane')
me_plane.from_pydata([(0.7435, -0.9189, 0.04749), (-0.7435, -0.9189, 0.04749), (0.0, -0.5638, 0.573), (-0.3862, -1.816, 0.0261), (0.3862, -1.816, 0.0261), (0.3573, -0.5638, 0.5421), (-0.3573, -0.5638, 0.5421), (0.0, -1.031, 0.5149), (0.5649, -1.363, 0.04199), (0.1787, -0.5638, 0.5648), (-0.536, -0.6207, 0.4399), (-0.5649, -1.363, 0.04199), (0.536, -0.6207, 0.4399), (-0.1787, -0.5638, 0.5648), (-0.1787, -0.6826, 0.5351), (0.1787, -1.402, 0.4136), (-0.1787, -1.402, 0.4136), (0.1787, -0.6826, 0.5351), (0.3573, -1.0, 0.4331), (0.0, -1.586, 0.4045), (-0.3573, -1.0, 0.4331), (0.0, -0.5638, 0.5569), (0.6542, -1.136, 0.0461), (0.08933, -0.5638, 0.5709), (-0.7361, -0.8203, 0.2504), (-0.4755, -1.593, 0.03527), (0.2969, -2.024, 0.01472), (0.4466, -0.5638, 0.5115), (-0.268, -0.5638, 0.555), (-0.268, -0.5638, 0.5404), (0.08933, -1.209, 0.4853), (-0.3788, -1.692, 0.2256), (0.08933, -0.8565, 0.5265), (-0.2969, -2.024, 0.01472), (0.4755, -1.593, 0.03527), (0.268, -0.5638, 0.555), (-0.4466, -0.5638, 0.5115), (-0.6542, -1.136, 0.0461), (0.7361, -0.8203, 0.2504), (-0.08933, -0.5638, 0.5709), (-0.08933, -0.8565, 0.5265), (0.3788, -1.692, 0.2256), (-0.08933, -1.209, 0.4853), (0.268, -0.5638, 0.5404), (0.268, -0.8355, 0.5047), (0.5575, -1.25, 0.244), (0.268, -1.202, 0.4248), (0.4466, -0.8042, 0.4382), (-0.08933, -1.592, 0.3998), (0.08933, -1.592, 0.3998), (-0.4466, -0.8042, 0.4382), (-0.268, -1.202, 0.4248), (-0.5575, -1.25, 0.244), (-0.268, -0.8355, 0.5047), (-0.08933, -0.5638, 0.5628), (0.08933, -0.5638, 0.5476), (-0.08933, -0.5638, 0.5476), (0.08933, -0.5638, 0.5628), (0.1787, -0.5638, 0.5531), (0.0, -0.6945, 0.5386), (-0.1787, -0.5638, 0.5531), (-0.1787, -1.023, 0.4965), (-0.4681, -1.473, 0.2362), (-0.6468, -1.029, 0.2488), (0.2895, -1.897, 0.2125), (-0.2895, -1.897, 0.2125), (0.6468, -1.029, 0.2488), (0.4681, -1.473, 0.2362), (0.1787, -1.023, 0.4965), (0.3573, -0.6547, 0.5098), (0.0, -1.388, 0.4714), (-0.3573, -0.6547, 0.5098), (0.0, -0.5638, 0.5688)], [], [(72, 23, 2, 39), (71, 29, 6, 36), (70, 30, 7, 42), (69, 27, 5, 43), (68, 44, 17, 32), (67, 45, 18, 46), (66, 38, 12, 47), (65, 48, 16, 31), (64, 41, 15, 49), (63, 50, 10, 24), (62, 51, 20, 52), (61, 40, 14, 53), (60, 54, 13, 28), (59, 55, 21, 56), (58, 35, 9, 57), (55, 58, 57, 21), (17, 43, 58, 55), (43, 5, 35, 58), (40, 59, 56, 14), (7, 32, 59, 40), (32, 17, 55, 59), (29, 60, 28, 6), (14, 56, 60, 29), (56, 21, 54, 60), (51, 61, 53, 20), (16, 42, 61, 51), (42, 7, 40, 61), (25, 62, 52, 11), (3, 31, 62, 25), (31, 16, 51, 62), (37, 63, 24, 1), (11, 52, 63, 37), (52, 20, 50, 63), (26, 4, 41, 64), (33, 65, 31, 3), (45, 66, 47, 18), (8, 22, 66, 45), (22, 0, 38, 66), (41, 67, 46, 15), (4, 34, 67, 41), (34, 8, 45, 67), (30, 68, 32, 7), (15, 46, 68, 30), (46, 18, 44, 68), (44, 69, 43, 17), (18, 47, 69, 44), (47, 12, 27, 69), (48, 70, 42, 16), (19, 49, 70, 48), (49, 15, 30, 70), (50, 71, 36, 10), (20, 53, 71, 50), (53, 14, 29, 71), (54, 72, 39, 13), (21, 57, 72, 54), (57, 9, 23, 72)])
me_plane.polygons.foreach_set('use_smooth', [True] * 56)
_uv = me_plane.uv_layers.new(name='UVMap')
_uv.uv.foreach_set('vector', [0.875, 0.875, 1.0, 0.875, 1.0, 1.0, 0.875, 1.0, 0.375, 0.875, 0.5, 0.875, 0.5, 1.0, 0.375, 1.0, 0.375, 0.375, 0.5, 0.375, 0.5, 0.5, 0.375, 0.5, 0.875, 0.375, 1.0, 0.375, 1.0, 0.5, 0.875, 0.5, 0.625, 0.375, 0.75, 0.375, 0.75, 0.5, 0.625, 0.5, 0.625, 0.125, 0.75, 0.125, 0.75, 0.25, 0.625, 0.25, 0.875, 0.125, 1.0, 0.125, 1.0, 0.25, 0.875, 0.25, 0.125, 0.375, 0.25, 0.375, 0.25, 0.5, 0.125, 0.5, 0.375, 0.125, 0.5, 0.125, 0.5, 0.25, 0.375, 0.25, 0.125, 0.875, 0.25, 0.875, 0.25, 1.0, 0.125, 1.0, 0.125, 0.625, 0.25, 0.625, 0.25, 0.75, 0.125, 0.75, 0.375, 0.625, 0.5, 0.625, 0.5, 0.75, 0.375, 0.75, 0.625, 0.875, 0.75, 0.875, 0.75, 1.0, 0.625, 1.0, 0.625, 0.625, 0.75, 0.625, 0.75, 0.75, 0.625, 0.75, 0.875, 0.625, 1.0, 0.625, 1.0, 0.75, 0.875, 0.75, 0.75, 0.625, 0.875, 0.625, 0.875, 0.75, 0.75, 0.75, 0.75, 0.5, 0.875, 0.5, 0.875, 0.625, 0.75, 0.625, 0.875, 0.5, 1.0, 0.5, 1.0, 0.625, 0.875, 0.625, 0.5, 0.625, 0.625, 0.625, 0.625, 0.75, 0.5, 0.75, 0.5, 0.5, 0.625, 0.5, 0.625, 0.625, 0.5, 0.625, 0.625, 0.5, 0.75, 0.5, 0.75, 0.625, 0.625, 0.625, 0.5, 0.875, 0.625, 0.875, 0.625, 1.0, 0.5, 1.0, 0.5, 0.75, 0.625, 0.75, 0.625, 0.875, 0.5, 0.875, 0.625, 0.75, 0.75, 0.75, 0.75, 0.875, 0.625, 0.875, 0.25, 0.625, 0.375, 0.625, 0.375, 0.75, 0.25, 0.75, 0.25, 0.5, 0.375, 0.5, 0.375, 0.625, 0.25, 0.625, 0.375, 0.5, 0.5, 0.5, 0.5, 0.625, 0.375, 0.625, 0.0, 0.625, 0.125, 0.625, 0.125, 0.75, 0.0, 0.75, 0.0, 0.5, 0.125, 0.5, 0.125, 0.625, 0.0, 0.625, 0.125, 0.5, 0.25, 0.5, 0.25, 0.625, 0.125, 0.625, 0.0, 0.875, 0.125, 0.875, 0.125, 1.0, 0.0, 1.0, 0.0, 0.75, 0.125, 0.75, 0.125, 0.875, 0.0, 0.875, 0.125, 0.75, 0.25, 0.75, 0.25, 0.875, 0.125, 0.875, 0.375, 0.0, 0.5, 0.0, 0.5, 0.125, 0.375, 0.125, 0.0, 0.375, 0.125, 0.375, 0.125, 0.5, 0.0, 0.5, 0.75, 0.125, 0.875, 0.125, 0.875, 0.25, 0.75, 0.25, 0.75, 0.0, 0.875, 0.0, 0.875, 0.125, 0.75, 0.125, 0.875, 0.0, 1.0, 0.0, 1.0, 0.125, 0.875, 0.125, 0.5, 0.125, 0.625, 0.125, 0.625, 0.25, 0.5, 0.25, 0.5, 0.0, 0.625, 0.0, 0.625, 0.125, 0.5, 0.125, 0.625, 0.0, 0.75, 0.0, 0.75, 0.125, 0.625, 0.125, 0.5, 0.375, 0.625, 0.375, 0.625, 0.5, 0.5, 0.5, 0.5, 0.25, 0.625, 0.25, 0.625, 0.375, 0.5, 0.375, 0.625, 0.25, 0.75, 0.25, 0.75, 0.375, 0.625, 0.375, 0.75, 0.375, 0.875, 0.375, 0.875, 0.5, 0.75, 0.5, 0.75, 0.25, 0.875, 0.25, 0.875, 0.375, 0.75, 0.375, 0.875, 0.25, 1.0, 0.25, 1.0, 0.375, 0.875, 0.375, 0.25, 0.375, 0.375, 0.375, 0.375, 0.5, 0.25, 0.5, 0.25, 0.25, 0.375, 0.25, 0.375, 0.375, 0.25, 0.375, 0.375, 0.25, 0.5, 0.25, 0.5, 0.375, 0.375, 0.375, 0.25, 0.875, 0.375, 0.875, 0.375, 1.0, 0.25, 1.0, 0.25, 0.75, 0.375, 0.75, 0.375, 0.875, 0.25, 0.875, 0.375, 0.75, 0.5, 0.75, 0.5, 0.875, 0.375, 0.875, 0.75, 0.875, 0.875, 0.875, 0.875, 1.0, 0.75, 1.0, 0.75, 0.75, 0.875, 0.75, 0.875, 0.875, 0.75, 0.875, 0.875, 0.75, 1.0, 0.75, 1.0, 0.875, 0.875, 0.875])
me_plane.use_mirror_x = True
me_plane.update()
me_cylinder = bpy.data.meshes.new('Cylinder')
me_cylinder.from_pydata([(-4.061e-10, 0.2753, 0.1342), (5.582e-10, -2.243, -1.146e-08), (0.02618, 0.2753, 0.1316), (9.507e-11, -2.243, -1.146e-08), (0.05136, 0.2753, 0.124), (9.507e-11, -2.243, -1.146e-08), (0.07457, 0.2753, 0.1116), (9.507e-11, -2.243, -1.146e-08), (0.09491, 0.2753, 0.09491), (9.507e-11, -2.243, -5.532e-09), (0.1116, 0.2753, 0.07457), (9.507e-11, -2.243, -5.532e-09), (0.124, 0.2753, 0.05136), (9.507e-11, -2.243, -5.532e-09), (0.1316, 0.2753, 0.02618), (9.507e-11, -2.243, -5.532e-09), (0.1342, 0.2753, 6.97e-10), (9.507e-11, -2.243, -7.015e-09), (0.1316, 0.2753, -0.02618), (9.507e-11, -2.243, -8.497e-09), (0.124, 0.2753, -0.05136), (9.507e-11, -2.243, -5.532e-09), (0.1116, 0.2753, -0.07457), (9.507e-11, -2.243, -5.532e-09), (0.09491, 0.2753, -0.09491), (9.507e-11, -2.243, -5.532e-09), (0.07457, 0.2753, -0.1116), (9.507e-11, -2.243, -1.146e-08), (0.05136, 0.2753, -0.124), (9.507e-11, -2.243, -1.146e-08), (0.02618, 0.2753, -0.1316), (9.507e-11, -2.243, -1.146e-08), (-4.061e-10, 0.2753, -0.1342), (5.582e-10, -2.243, -1.146e-08), (-0.02618, 0.2753, -0.1316), (9.507e-11, -2.243, -1.146e-08), (-0.05136, 0.2753, -0.124), (9.507e-11, -2.243, -1.146e-08), (-0.07457, 0.2753, -0.1116), (9.507e-11, -2.243, -1.146e-08), (-0.09491, 0.2753, -0.09491), (9.507e-11, -2.243, -5.532e-09), (-0.1116, 0.2753, -0.07457), (9.507e-11, -2.243, -5.532e-09), (-0.124, 0.2753, -0.05136), (9.507e-11, -2.243, -5.532e-09), (-0.1316, 0.2753, -0.02618), (9.507e-11, -2.243, -8.497e-09), (-0.1342, 0.2753, 6.97e-10), (9.507e-11, -2.243, -7.015e-09), (-0.1316, 0.2753, 0.02618), (9.507e-11, -2.243, -5.532e-09), (-0.124, 0.2753, 0.05136), (9.507e-11, -2.243, -5.532e-09), (-0.1116, 0.2753, 0.07457), (9.507e-11, -2.243, -5.532e-09), (-0.09491, 0.2753, 0.09491), (9.507e-11, -2.243, -5.532e-09), (-0.07457, 0.2753, 0.1116), (9.507e-11, -2.243, -1.146e-08), (-0.05136, 0.2753, 0.124), (9.507e-11, -2.243, -1.146e-08), (-0.02618, 0.2753, 0.1316), (9.507e-11, -2.243, -1.146e-08)], [], [(0, 1, 3, 2), (2, 3, 5, 4), (4, 5, 7, 6), (6, 7, 9, 8), (8, 9, 11, 10), (10, 11, 13, 12), (12, 13, 15, 14), (14, 15, 17, 16), (16, 17, 19, 18), (18, 19, 21, 20), (20, 21, 23, 22), (22, 23, 25, 24), (24, 25, 27, 26), (26, 27, 29, 28), (28, 29, 31, 30), (30, 31, 33, 32), (32, 33, 35, 34), (34, 35, 37, 36), (36, 37, 39, 38), (38, 39, 41, 40), (40, 41, 43, 42), (42, 43, 45, 44), (44, 45, 47, 46), (46, 47, 49, 48), (48, 49, 51, 50), (50, 51, 53, 52), (52, 53, 55, 54), (54, 55, 57, 56), (56, 57, 59, 58), (58, 59, 61, 60), (3, 1, 63, 61, 59, 57, 55, 53, 51, 49, 47, 45, 43, 41, 39, 37, 35, 33, 31, 29, 27, 25, 23, 21, 19, 17, 15, 13, 11, 9, 7, 5), (60, 61, 63, 62), (62, 63, 1, 0), (0, 2, 4, 6, 8, 10, 12, 14, 16, 18, 20, 22, 24, 26, 28, 30, 32, 34, 36, 38, 40, 42, 44, 46, 48, 50, 52, 54, 56, 58, 60, 62)])
_uv = me_cylinder.uv_layers.new(name='UVMap')
_uv.uv.foreach_set('vector', [1.0, 0.5, 1.0, 1.0, 0.9688, 1.0, 0.9688, 0.5, 0.9688, 0.5, 0.9688, 1.0, 0.9375, 1.0, 0.9375, 0.5, 0.9375, 0.5, 0.9375, 1.0, 0.9062, 1.0, 0.9062, 0.5, 0.9062, 0.5, 0.9062, 1.0, 0.875, 1.0, 0.875, 0.5, 0.875, 0.5, 0.875, 1.0, 0.8438, 1.0, 0.8438, 0.5, 0.8438, 0.5, 0.8438, 1.0, 0.8125, 1.0, 0.8125, 0.5, 0.8125, 0.5, 0.8125, 1.0, 0.7812, 1.0, 0.7812, 0.5, 0.7812, 0.5, 0.7812, 1.0, 0.75, 1.0, 0.75, 0.5, 0.75, 0.5, 0.75, 1.0, 0.7188, 1.0, 0.7188, 0.5, 0.7188, 0.5, 0.7188, 1.0, 0.6875, 1.0, 0.6875, 0.5, 0.6875, 0.5, 0.6875, 1.0, 0.6562, 1.0, 0.6562, 0.5, 0.6562, 0.5, 0.6562, 1.0, 0.625, 1.0, 0.625, 0.5, 0.625, 0.5, 0.625, 1.0, 0.5938, 1.0, 0.5938, 0.5, 0.5938, 0.5, 0.5938, 1.0, 0.5625, 1.0, 0.5625, 0.5, 0.5625, 0.5, 0.5625, 1.0, 0.5312, 1.0, 0.5312, 0.5, 0.5312, 0.5, 0.5312, 1.0, 0.5, 1.0, 0.5, 0.5, 0.5, 0.5, 0.5, 1.0, 0.4688, 1.0, 0.4688, 0.5, 0.4688, 0.5, 0.4688, 1.0, 0.4375, 1.0, 0.4375, 0.5, 0.4375, 0.5, 0.4375, 1.0, 0.4062, 1.0, 0.4062, 0.5, 0.4062, 0.5, 0.4062, 1.0, 0.375, 1.0, 0.375, 0.5, 0.375, 0.5, 0.375, 1.0, 0.3438, 1.0, 0.3438, 0.5, 0.3438, 0.5, 0.3438, 1.0, 0.3125, 1.0, 0.3125, 0.5, 0.3125, 0.5, 0.3125, 1.0, 0.2812, 1.0, 0.2812, 0.5, 0.2812, 0.5, 0.2812, 1.0, 0.25, 1.0, 0.25, 0.5, 0.25, 0.5, 0.25, 1.0, 0.2188, 1.0, 0.2188, 0.5, 0.2188, 0.5, 0.2188, 1.0, 0.1875, 1.0, 0.1875, 0.5, 0.1875, 0.5, 0.1875, 1.0, 0.1562, 1.0, 0.1562, 0.5, 0.1562, 0.5, 0.1562, 1.0, 0.125, 1.0, 0.125, 0.5, 0.125, 0.5, 0.125, 1.0, 0.09375, 1.0, 0.09375, 0.5, 0.09375, 0.5, 0.09375, 1.0, 0.0625, 1.0, 0.0625, 0.5, 0.2968, 0.4854, 0.25, 0.49, 0.2032, 0.4854, 0.1582, 0.4717, 0.1167, 0.4496, 0.08029, 0.4197, 0.05045, 0.3833, 0.02827, 0.3418, 0.01461, 0.2968, 0.01, 0.25, 0.01461, 0.2032, 0.02827, 0.1582, 0.05045, 0.1167, 0.08029, 0.08029, 0.1167, 0.05045, 0.1582, 0.02827, 0.2032, 0.01461, 0.25, 0.01, 0.2968, 0.01461, 0.3418, 0.02827, 0.3833, 0.05045, 0.4197, 0.08029, 0.4496, 0.1167, 0.4717, 0.1582, 0.4854, 0.2032, 0.49, 0.25, 0.4854, 0.2968, 0.4717, 0.3418, 0.4496, 0.3833, 0.4197, 0.4197, 0.3833, 0.4496, 0.3418, 0.4717, 0.0625, 0.5, 0.0625, 1.0, 0.03125, 1.0, 0.03125, 0.5, 0.03125, 0.5, 0.03125, 1.0, 0.0, 1.0, 0.0, 0.5, 0.75, 0.49, 0.7968, 0.4854, 0.8418, 0.4717, 0.8833, 0.4496, 0.9197, 0.4197, 0.9496, 0.3833, 0.9717, 0.3418, 0.9854, 0.2968, 0.99, 0.25, 0.9854, 0.2032, 0.9717, 0.1582, 0.9496, 0.1167, 0.9197, 0.08029, 0.8833, 0.05045, 0.8418, 0.02827, 0.7968, 0.01461, 0.75, 0.01, 0.7032, 0.01461, 0.6582, 0.02827, 0.6167, 0.05045, 0.5803, 0.08029, 0.5504, 0.1167, 0.5283, 0.1582, 0.5146, 0.2032, 0.51, 0.25, 0.5146, 0.2968, 0.5283, 0.3418, 0.5504, 0.3833, 0.5803, 0.4197, 0.6167, 0.4496, 0.6582, 0.4717, 0.7032, 0.4854])
me_cylinder.update()
me_sphere_002 = bpy.data.meshes.new('Sphere.002')
me_sphere_002.from_pydata([(0.4156, 0.4156, 0.809), (0.6725, 0.6725, 0.309), (0.6725, 0.6725, -0.309), (0.4156, 0.4156, -0.809), (0.5878, 0.0, 0.809), (0.9511, 0.0, 0.309), (0.9511, 0.0, -0.309), (0.5878, 0.0, -0.809), (0.4156, -0.4156, 0.809), (0.6725, -0.6725, 0.309), (0.6725, -0.6725, -0.309), (0.4156, -0.4156, -0.809), (0.0, -0.5878, 0.809), (0.0, -0.9511, 0.309), (0.0, -0.9511, -0.309), (0.0, -0.5878, -0.809), (-0.4156, -0.4156, 0.809), (-0.6725, -0.6725, 0.309), (-0.6725, -0.6725, -0.309), (-0.4156, -0.4156, -0.809), (0.0, 0.0, -1.0), (0.0, 0.0, 1.0), (-0.5878, 0.0, 0.809), (-0.9511, 0.0, 0.309), (-0.9511, 0.0, -0.309), (-0.5878, 0.0, -0.809), (-0.4156, 0.4156, 0.809), (-0.6725, 0.6725, 0.309), (-0.6725, 0.6725, -0.309), (-0.4156, 0.4156, -0.809), (0.0, 0.5878, 0.809), (0.0, 0.9511, 0.309), (0.0, 0.9511, -0.309), (0.0, 0.5878, -0.809), (-14.75, 0.4156, 0.809), (-15.01, 0.6725, 0.309), (-15.01, 0.6725, -0.309), (-14.75, 0.4156, -0.809), (-14.92, -6.759e-06, 0.809), (-15.29, -7.106e-06, 0.309), (-15.29, -7.106e-06, -0.309), (-14.92, -6.759e-06, -0.809), (-14.75, -0.4156, 0.809), (-15.01, -0.6725, 0.309), (-15.01, -0.6725, -0.309), (-14.75, -0.4156, -0.809), (-14.33, -0.5878, 0.809), (-14.33, -0.9511, 0.309), (-14.33, -0.9511, -0.309), (-14.33, -0.5878, -0.809), (-13.92, -0.4156, 0.809), (-13.66, -0.6725, 0.309), (-13.66, -0.6725, -0.309), (-13.92, -0.4156, -0.809), (-14.33, -6.199e-06, -1.0), (-14.33, -6.199e-06, 1.0), (-13.75, -5.638e-06, 0.809), (-13.38, -5.292e-06, 0.309), (-13.38, -5.292e-06, -0.309), (-13.75, -5.638e-06, -0.809), (-13.92, 0.4156, 0.809), (-13.66, 0.6725, 0.309), (-13.66, 0.6725, -0.309), (-13.92, 0.4156, -0.809), (-14.33, 0.5878, 0.809), (-14.33, 0.9511, 0.309), (-14.33, 0.9511, -0.309), (-14.33, 0.5878, -0.809)], [], [(33, 32, 2, 3), (31, 30, 0, 1), (20, 33, 3), (32, 31, 1, 2), (30, 21, 0), (2, 1, 5, 6), (0, 21, 4), (3, 2, 6, 7), (1, 0, 4, 5), (20, 3, 7), (6, 5, 9, 10), (4, 21, 8), (7, 6, 10, 11), (5, 4, 8, 9), (20, 7, 11), (10, 9, 13, 14), (8, 21, 12), (11, 10, 14, 15), (9, 8, 12, 13), (20, 11, 15), (14, 13, 17, 18), (12, 21, 16), (15, 14, 18, 19), (13, 12, 16, 17), (20, 15, 19), (18, 17, 23, 24), (16, 21, 22), (19, 18, 24, 25), (17, 16, 22, 23), (20, 19, 25), (24, 23, 27, 28), (22, 21, 26), (25, 24, 28, 29), (23, 22, 26, 27), (20, 25, 29), (28, 27, 31, 32), (26, 21, 30), (29, 28, 32, 33), (27, 26, 30, 31), (20, 29, 33), (67, 37, 36, 66), (65, 35, 34, 64), (54, 37, 67), (66, 36, 35, 65), (64, 34, 55), (36, 40, 39, 35), (34, 38, 55), (37, 41, 40, 36), (35, 39, 38, 34), (54, 41, 37), (40, 44, 43, 39), (38, 42, 55), (41, 45, 44, 40), (39, 43, 42, 38), (54, 45, 41), (44, 48, 47, 43), (42, 46, 55), (45, 49, 48, 44), (43, 47, 46, 42), (54, 49, 45), (48, 52, 51, 47), (46, 50, 55), (49, 53, 52, 48), (47, 51, 50, 46), (54, 53, 49), (52, 58, 57, 51), (50, 56, 55), (53, 59, 58, 52), (51, 57, 56, 50), (54, 59, 53), (58, 62, 61, 57), (56, 60, 55), (59, 63, 62, 58), (57, 61, 60, 56), (54, 63, 59), (62, 66, 65, 61), (60, 64, 55), (63, 67, 66, 62), (61, 65, 64, 60), (54, 67, 63)])
me_sphere_002.polygons.foreach_set('use_smooth', [True] * 80)
_uv = me_sphere_002.uv_layers.new(name='UVMap')
_uv.uv.foreach_set('vector', [0.75, 0.2, 0.75, 0.4, 0.625, 0.4, 0.625, 0.2, 0.75, 0.6, 0.75, 0.8, 0.625, 0.8, 0.625, 0.6, 0.6875, 5.96e-08, 0.75, 0.2, 0.625, 0.2, 0.75, 0.4, 0.75, 0.6, 0.625, 0.6, 0.625, 0.4, 0.75, 0.8, 0.6875, 1.0, 0.625, 0.8, 0.625, 0.4, 0.625, 0.6, 0.5, 0.6, 0.5, 0.4, 0.625, 0.8, 0.5625, 1.0, 0.5, 0.8, 0.625, 0.2, 0.625, 0.4, 0.5, 0.4, 0.5, 0.2, 0.625, 0.6, 0.625, 0.8, 0.5, 0.8, 0.5, 0.6, 0.5625, 5.96e-08, 0.625, 0.2, 0.5, 0.2, 0.5, 0.4, 0.5, 0.6, 0.375, 0.6, 0.375, 0.4, 0.5, 0.8, 0.4375, 1.0, 0.375, 0.8, 0.5, 0.2, 0.5, 0.4, 0.375, 0.4, 0.375, 0.2, 0.5, 0.6, 0.5, 0.8, 0.375, 0.8, 0.375, 0.6, 0.4375, 5.96e-08, 0.5, 0.2, 0.375, 0.2, 0.375, 0.4, 0.375, 0.6, 0.25, 0.6, 0.25, 0.4, 0.375, 0.8, 0.3125, 1.0, 0.25, 0.8, 0.375, 0.2, 0.375, 0.4, 0.25, 0.4, 0.25, 0.2, 0.375, 0.6, 0.375, 0.8, 0.25, 0.8, 0.25, 0.6, 0.3125, 5.96e-08, 0.375, 0.2, 0.25, 0.2, 0.25, 0.4, 0.25, 0.6, 0.125, 0.6, 0.125, 0.4, 0.25, 0.8, 0.1875, 1.0, 0.125, 0.8, 0.25, 0.2, 0.25, 0.4, 0.125, 0.4, 0.125, 0.2, 0.25, 0.6, 0.25, 0.8, 0.125, 0.8, 0.125, 0.6, 0.1875, 5.96e-08, 0.25, 0.2, 0.125, 0.2, 0.125, 0.4, 0.125, 0.6, 0.0, 0.6, 0.0, 0.4, 0.125, 0.8, 0.0625, 1.0, 0.0, 0.8, 0.125, 0.2, 0.125, 0.4, 0.0, 0.4, 0.0, 0.2, 0.125, 0.6, 0.125, 0.8, 0.0, 0.8, 0.0, 0.6, 0.0625, 5.96e-08, 0.125, 0.2, 0.0, 0.2, 1.0, 0.4, 1.0, 0.6, 0.875, 0.6, 0.875, 0.4, 1.0, 0.8, 0.9375, 1.0, 0.875, 0.8, 1.0, 0.2, 1.0, 0.4, 0.875, 0.4, 0.875, 0.2, 1.0, 0.6, 1.0, 0.8, 0.875, 0.8, 0.875, 0.6, 0.9375, 5.96e-08, 1.0, 0.2, 0.875, 0.2, 0.875, 0.4, 0.875, 0.6, 0.75, 0.6, 0.75, 0.4, 0.875, 0.8, 0.8125, 1.0, 0.75, 0.8, 0.875, 0.2, 0.875, 0.4, 0.75, 0.4, 0.75, 0.2, 0.875, 0.6, 0.875, 0.8, 0.75, 0.8, 0.75, 0.6, 0.8125, 5.96e-08, 0.875, 0.2, 0.75, 0.2, 0.75, 0.2, 0.625, 0.2, 0.625, 0.4, 0.75, 0.4, 0.75, 0.6, 0.625, 0.6, 0.625, 0.8, 0.75, 0.8, 0.6875, 5.96e-08, 0.625, 0.2, 0.75, 0.2, 0.75, 0.4, 0.625, 0.4, 0.625, 0.6, 0.75, 0.6, 0.75, 0.8, 0.625, 0.8, 0.6875, 1.0, 0.625, 0.4, 0.5, 0.4, 0.5, 0.6, 0.625, 0.6, 0.625, 0.8, 0.5, 0.8, 0.5625, 1.0, 0.625, 0.2, 0.5, 0.2, 0.5, 0.4, 0.625, 0.4, 0.625, 0.6, 0.5, 0.6, 0.5, 0.8, 0.625, 0.8, 0.5625, 5.96e-08, 0.5, 0.2, 0.625, 0.2, 0.5, 0.4, 0.375, 0.4, 0.375, 0.6, 0.5, 0.6, 0.5, 0.8, 0.375, 0.8, 0.4375, 1.0, 0.5, 0.2, 0.375, 0.2, 0.375, 0.4, 0.5, 0.4, 0.5, 0.6, 0.375, 0.6, 0.375, 0.8, 0.5, 0.8, 0.4375, 5.96e-08, 0.375, 0.2, 0.5, 0.2, 0.375, 0.4, 0.25, 0.4, 0.25, 0.6, 0.375, 0.6, 0.375, 0.8, 0.25, 0.8, 0.3125, 1.0, 0.375, 0.2, 0.25, 0.2, 0.25, 0.4, 0.375, 0.4, 0.375, 0.6, 0.25, 0.6, 0.25, 0.8, 0.375, 0.8, 0.3125, 5.96e-08, 0.25, 0.2, 0.375, 0.2, 0.25, 0.4, 0.125, 0.4, 0.125, 0.6, 0.25, 0.6, 0.25, 0.8, 0.125, 0.8, 0.1875, 1.0, 0.25, 0.2, 0.125, 0.2, 0.125, 0.4, 0.25, 0.4, 0.25, 0.6, 0.125, 0.6, 0.125, 0.8, 0.25, 0.8, 0.1875, 5.96e-08, 0.125, 0.2, 0.25, 0.2, 0.125, 0.4, 0.0, 0.4, 0.0, 0.6, 0.125, 0.6, 0.125, 0.8, 0.0, 0.8, 0.0625, 1.0, 0.125, 0.2, 0.0, 0.2, 0.0, 0.4, 0.125, 0.4, 0.125, 0.6, 0.0, 0.6, 0.0, 0.8, 0.125, 0.8, 0.0625, 5.96e-08, 0.0, 0.2, 0.125, 0.2, 1.0, 0.4, 0.875, 0.4, 0.875, 0.6, 1.0, 0.6, 1.0, 0.8, 0.875, 0.8, 0.9375, 1.0, 1.0, 0.2, 0.875, 0.2, 0.875, 0.4, 1.0, 0.4, 1.0, 0.6, 0.875, 0.6, 0.875, 0.8, 1.0, 0.8, 0.9375, 5.96e-08, 0.875, 0.2, 1.0, 0.2, 0.875, 0.4, 0.75, 0.4, 0.75, 0.6, 0.875, 0.6, 0.875, 0.8, 0.75, 0.8, 0.8125, 1.0, 0.875, 0.2, 0.75, 0.2, 0.75, 0.4, 0.875, 0.4, 0.875, 0.6, 0.75, 0.6, 0.75, 0.8, 0.875, 0.8, 0.8125, 5.96e-08, 0.75, 0.2, 0.875, 0.2])
me_sphere_002.update()
arm_armature = bpy.data.armatures.new('Armature')  # bones are not reproduced

# ---- objects
ob_horseshoecrabshell1 = bpy.data.objects.new('HorseShoeCrabShell1', me_sphere)
ob_horseshoecrabshell2 = bpy.data.objects.new('HorseShoeCrabShell2', me_plane)
ob_horseshoecrabshell3 = bpy.data.objects.new('HorseShoeCrabShell3', me_cylinder)
ob_horseshoecrabeyes = bpy.data.objects.new('HorseShoeCrabEyes', me_sphere_002)
ob_armature = bpy.data.objects.new('Armature', arm_armature)

# ---- transforms, parenting, visibility, modifiers, constraints
ob_horseshoecrabshell1.parent = ob_armature
ob_horseshoecrabshell1.matrix_parent_inverse = Matrix(((-1.0, -0.0, 0.0, 1.748e-17), (-0.0, -1.0, 0.0, -0.8465), (-0.0, -0.0, 1.0, -0.07874), (-0.0, 0.0, -0.0, 1.0)))
ob_horseshoecrabshell1.location = (0.0, 0.0, 0.0)
ob_horseshoecrabshell1.rotation_euler = (0.0, -0.0, 3.142)
ob_horseshoecrabshell1.use_mesh_mirror_x = True
_m = ob_horseshoecrabshell1.modifiers.new('Solidify', 'SOLIDIFY')
_m.thickness = 0.1
_m = ob_horseshoecrabshell1.modifiers.new('Smooth by Angle', 'NODES')
_m.node_group = ng_smooth_by_angle
_m.use_pin_to_last = True
_m.show_group_selector = False
ob_horseshoecrabshell2.parent = ob_armature
ob_horseshoecrabshell2.matrix_parent_inverse = Matrix(((1.0, -0.0, -0.0, -1.748e-17), (-0.0, 1.0, 0.0, 0.8465), (-0.0, -0.0, 1.0, -0.07874), (-0.0, 0.0, -0.0, 1.0)))
ob_horseshoecrabshell2.location = (0.0, 0.0, 0.0)
ob_horseshoecrabshell2.use_mesh_mirror_x = True
_m = ob_horseshoecrabshell2.modifiers.new('Solidify', 'SOLIDIFY')
_m.thickness = 0.1
_m = ob_horseshoecrabshell2.modifiers.new('Smooth by Angle', 'NODES')
_m.node_group = ng_smooth_by_angle
_m.use_pin_to_last = True
_m.show_group_selector = False
ob_horseshoecrabshell3.parent = ob_armature
ob_horseshoecrabshell3.matrix_parent_inverse = Matrix(((-1.0, -0.0, 0.0, 1.748e-17), (-0.0, -1.0, 0.0, -3.45), (-0.0, -0.0, 1.0, -0.07874), (-0.0, 0.0, -0.0, 1.0)))
ob_horseshoecrabshell3.location = (0.0, -1.663, 0.1457)
ob_horseshoecrabeyes.parent = ob_armature
ob_horseshoecrabeyes.matrix_parent_inverse = Matrix(((1.0, -0.0, 0.0, -1.748e-17), (-0.0, 1.0, -0.0, -0.6457), (0.0, -0.0, 1.0, -0.07874), (-0.0, 0.0, -0.0, 1.0)))
ob_horseshoecrabeyes.location = (-0.7206, -0.6611, 0.5169)
ob_horseshoecrabeyes.rotation_euler = (0.0, -0.0, 3.142)
ob_horseshoecrabeyes.scale = (0.1005, 0.1005, 0.1005)
ob_armature.location = (0.0, 0.0, 0.0)

# ---- collection membership
col_collection.objects.link(ob_horseshoecrabshell1)
col_collection.objects.link(ob_horseshoecrabshell2)
col_collection.objects.link(ob_horseshoecrabshell3)
col_collection.objects.link(ob_horseshoecrabeyes)
col_collection.objects.link(ob_armature)

# ---- scene / render settings (as saved in the file)
scene.frame_start = 1; scene.frame_end = 250; scene.frame_set(0)
scene.render.engine = 'BLENDER_EEVEE_NEXT'
bpy.context.view_layer.update()

# ---- added for rendering (the .blend has no active camera and no usable light): camera, sun
cam_auto = bpy.data.cameras.new('AutoCamera')
cam_auto.lens = 50.0
cam_auto.sensor_width = 36.0
cam_auto.clip_end = 1000.0
ob_auto_camera = bpy.data.objects.new('AutoCamera', cam_auto)
scene.collection.objects.link(ob_auto_camera)
ob_auto_camera.location = (5.3308, -8.20343, 5.11382)
ob_auto_camera.rotation_euler = (1.09748, -7.21219e-08, 0.694738)
scene.camera = ob_auto_camera
light_auto_sun = bpy.data.lights.new('AutoSun', 'SUN')
light_auto_sun.energy = 3.0
light_auto_sun.angle = 0.0523599
ob_auto_sun = bpy.data.objects.new('AutoSun', light_auto_sun)
scene.collection.objects.link(ob_auto_sun)
ob_auto_sun.rotation_euler = (0.872665, 0.174533, 0.523599)
bpy.context.view_layer.update()

